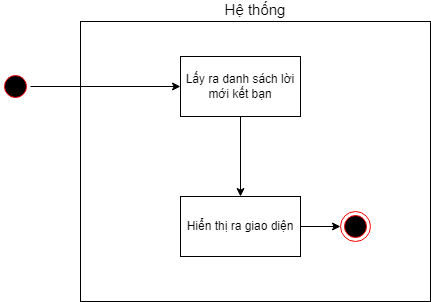

The diagram above was exported from draw.io. Its source (the exported page's mxGraphModel, read from the mxfile embedded in the PNG):
<mxGraphModel dx="1062" dy="-579" grid="1" gridSize="10" guides="1" tooltips="1" connect="1" arrows="1" fold="1" page="1" pageScale="1" pageWidth="850" pageHeight="1100" math="0" shadow="0">
  <root>
    <mxCell id="0" />
    <mxCell id="1" parent="0" />
    <mxCell id="nGrrKNnwlmZ9kqELmDvB-45" value="Hệ thống" style="rounded=0;whiteSpace=wrap;html=1;labelPosition=center;verticalLabelPosition=top;align=center;verticalAlign=bottom;fontSize=15;" vertex="1" parent="1">
      <mxGeometry x="340" y="1860" width="350" height="280" as="geometry" />
    </mxCell>
    <mxCell id="nGrrKNnwlmZ9kqELmDvB-277" value="" style="edgeStyle=orthogonalEdgeStyle;rounded=0;orthogonalLoop=1;jettySize=auto;html=1;" edge="1" parent="1" source="nGrrKNnwlmZ9kqELmDvB-271" target="nGrrKNnwlmZ9kqELmDvB-276">
      <mxGeometry relative="1" as="geometry" />
    </mxCell>
    <mxCell id="nGrrKNnwlmZ9kqELmDvB-271" value="" style="ellipse;html=1;shape=startState;fillColor=#000000;strokeColor=#ff0000;" vertex="1" parent="1">
      <mxGeometry x="260" y="1910" width="30" height="30" as="geometry" />
    </mxCell>
    <mxCell id="nGrrKNnwlmZ9kqELmDvB-283" value="" style="edgeStyle=orthogonalEdgeStyle;rounded=0;orthogonalLoop=1;jettySize=auto;html=1;" edge="1" parent="1" source="nGrrKNnwlmZ9kqELmDvB-276" target="nGrrKNnwlmZ9kqELmDvB-282">
      <mxGeometry relative="1" as="geometry" />
    </mxCell>
    <mxCell id="nGrrKNnwlmZ9kqELmDvB-276" value="Lấy ra danh sách lời mới kết bạn" style="whiteSpace=wrap;html=1;" vertex="1" parent="1">
      <mxGeometry x="440" y="1895" width="120" height="60" as="geometry" />
    </mxCell>
    <mxCell id="nGrrKNnwlmZ9kqELmDvB-285" value="" style="edgeStyle=orthogonalEdgeStyle;rounded=0;orthogonalLoop=1;jettySize=auto;html=1;" edge="1" parent="1" source="nGrrKNnwlmZ9kqELmDvB-282" target="nGrrKNnwlmZ9kqELmDvB-284">
      <mxGeometry relative="1" as="geometry" />
    </mxCell>
    <mxCell id="nGrrKNnwlmZ9kqELmDvB-282" value="Hiển thị ra giao diện" style="whiteSpace=wrap;html=1;" vertex="1" parent="1">
      <mxGeometry x="440" y="2035" width="120" height="60" as="geometry" />
    </mxCell>
    <mxCell id="nGrrKNnwlmZ9kqELmDvB-284" value="" style="ellipse;html=1;shape=endState;fillColor=#000000;strokeColor=#ff0000;" vertex="1" parent="1">
      <mxGeometry x="600" y="2050" width="30" height="30" as="geometry" />
    </mxCell>
  </root>
</mxGraphModel>